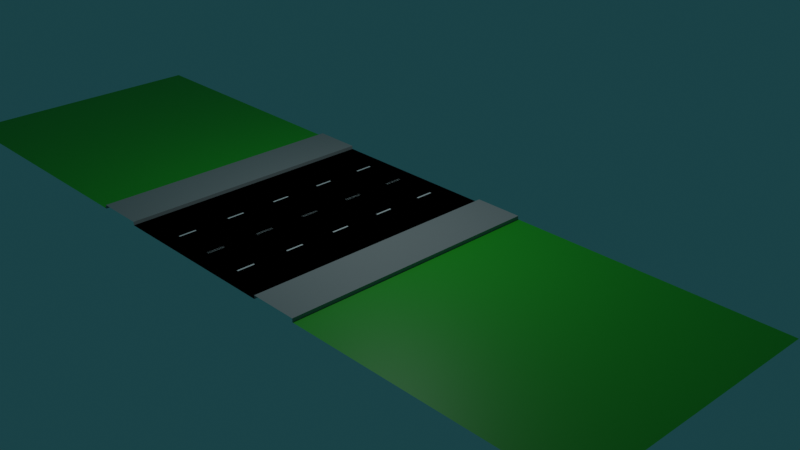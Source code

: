 # Source: DrogaMiasto2.blend  (saved by Blender 2.82.7; exported with 4.5.12 LTS)
import bpy
from mathutils import Matrix  # noqa: F401  (used for matrix-valued properties, if any)

bpy.ops.wm.read_factory_settings(use_empty=True)
scene = bpy.context.scene
scene.name = 'Scene'

# ---- collections
col_collection = bpy.data.collections.new('Collection'); scene.collection.children.link(col_collection)

# ---- materials (node trees are filled in below, after node groups)
mat_droga = bpy.data.materials.new('Droga')
mat_droga.use_transparent_shadow = False
mat_pasy = bpy.data.materials.new('pasy')
mat_pasy.use_transparent_shadow = False
mat_chodnik = bpy.data.materials.new('Chodnik')
mat_chodnik.use_transparent_shadow = False
mat_trawa = bpy.data.materials.new('Trawa')
mat_trawa.use_transparent_shadow = False

# ---- material node trees
mat_droga.use_nodes = True; mat_droga.node_tree.nodes.clear()
_N = mat_droga.node_tree.nodes; _L = mat_droga.node_tree.links
n0 = _N.new('ShaderNodeOutputMaterial'); n0.name = 'Material Output'; n0.location = (300, 300)
n1 = _N.new('ShaderNodeBsdfPrincipled'); n1.name = 'Principled BSDF'; n1.location = (10, 300)
n1.distribution = 'GGX'
n1.subsurface_method = 'BURLEY'
n1.inputs[0].default_value = (0.0, 0.0, 0.0, 1.0)
n1.inputs[2].default_value = 1.0
n1.inputs[3].default_value = 1.45
n1.inputs[13].default_value = 0.0
n1.inputs[27].default_value = (0.0, 0.0, 0.0, 1.0)
n1.inputs[28].default_value = 1.0
_L.new(n1.outputs[0], n0.inputs[0])
n0.is_active_output = True
mat_pasy.use_nodes = True; mat_pasy.node_tree.nodes.clear()
_N = mat_pasy.node_tree.nodes; _L = mat_pasy.node_tree.links
n0 = _N.new('ShaderNodeOutputMaterial'); n0.name = 'Material Output'; n0.location = (300, 300)
n1 = _N.new('ShaderNodeBsdfPrincipled'); n1.name = 'Principled BSDF'; n1.location = (10, 300)
n1.distribution = 'GGX'
n1.subsurface_method = 'BURLEY'
n1.inputs[3].default_value = 1.45
n1.inputs[27].default_value = (0.0, 0.0, 0.0, 1.0)
n1.inputs[28].default_value = 1.0
_L.new(n1.outputs[0], n0.inputs[0])
n0.is_active_output = True
mat_chodnik.use_nodes = True; mat_chodnik.node_tree.nodes.clear()
_N = mat_chodnik.node_tree.nodes; _L = mat_chodnik.node_tree.links
n0 = _N.new('ShaderNodeOutputMaterial'); n0.name = 'Material Output'; n0.location = (300, 300)
n1 = _N.new('ShaderNodeBsdfPrincipled'); n1.name = 'Principled BSDF'; n1.location = (10, 300)
n1.distribution = 'GGX'
n1.subsurface_method = 'BURLEY'
n1.inputs[0].default_value = (0.3185, 0.3185, 0.3185, 1.0)
n1.inputs[3].default_value = 1.45
n1.inputs[27].default_value = (0.0, 0.0, 0.0, 1.0)
n1.inputs[28].default_value = 1.0
_L.new(n1.outputs[0], n0.inputs[0])
n0.is_active_output = True
mat_trawa.use_nodes = True; mat_trawa.node_tree.nodes.clear()
_N = mat_trawa.node_tree.nodes; _L = mat_trawa.node_tree.links
n0 = _N.new('ShaderNodeOutputMaterial'); n0.name = 'Material Output'; n0.location = (300, 300)
n1 = _N.new('ShaderNodeBsdfPrincipled'); n1.name = 'Principled BSDF'; n1.location = (10, 300)
n1.distribution = 'GGX'
n1.subsurface_method = 'BURLEY'
n1.inputs[0].default_value = (0.01923, 0.42, 0.0134, 1.0)
n1.inputs[3].default_value = 1.45
n1.inputs[27].default_value = (0.0, 0.0, 0.0, 1.0)
n1.inputs[28].default_value = 1.0
_L.new(n1.outputs[0], n0.inputs[0])
n0.is_active_output = True

# ---- world
world_world = bpy.data.worlds.new('World'); scene.world = world_world
world_world.use_nodes = True; world_world.node_tree.nodes.clear()
_N = world_world.node_tree.nodes; _L = world_world.node_tree.links
n0 = _N.new('ShaderNodeOutputWorld'); n0.name = 'World Output'; n0.location = (300, 300)
n1 = _N.new('ShaderNodeBackground'); n1.name = 'Background'; n1.location = (10, 300)
n1.inputs[0].default_value = (0.009879, 0.04471, 0.05087, 1.0)
_L.new(n1.outputs[0], n0.inputs[0])
n0.is_active_output = True
world_world.color = (0.05088, 0.05088, 0.05088)
world_world.use_sun_shadow = False
world_world.sun_shadow_jitter_overblur = 0.0

# ---- cameras
cam_camera = bpy.data.cameras.new('Camera')
cam_camera.clip_end = 100.0
cam_camera.ortho_scale = 7.314

# ---- lights
light_light = bpy.data.lights.new('Light', 'POINT')
light_light.color = (0.8253, 0.9711, 1.0)
light_light.specular_factor = 2.0
light_light.transmission_factor = 0.0
light_light.energy = 2000.0
light_light.shadow_soft_size = 0.1
light_light.shadow_maximum_resolution = 0.006
light_light.use_absolute_resolution = True

# ---- meshes
me_plane = bpy.data.meshes.new('Plane')
me_plane.from_pydata([(-1.0, -1.003, 0.0), (-1.0, 0.8776, 0.0), (-0.6506, 0.8776, 0.0), (-0.6506, -1.003, 0.0), (-1.0, 0.8776, 0.02508), (-1.0, -1.003, 0.02508), (-0.6506, 0.8776, 0.02508), (-0.6506, -1.003, 0.02508), (-0.3183, -0.1279, 0.001617), (-0.3183, -0.00255, 0.001617), (-0.3057, -0.1279, 0.001617), (-0.3057, -0.00255, 0.001617), (-0.3183, -0.5023, 0.001617), (-0.3183, -0.377, 0.001617), (-0.3057, -0.5023, 0.001617), (-0.3057, -0.377, 0.001617), (-0.3183, -0.8776, 0.001617), (-0.3183, -0.7522, 0.001617), (-0.3057, -0.8776, 0.001617), (-0.3057, -0.7522, 0.001617), (-0.3183, 0.6257, 0.001617), (-0.3183, 0.7511, 0.001617), (-0.3057, 0.6257, 0.001617), (-0.3057, 0.7511, 0.001617), (-0.3183, 0.2505, 0.001617), (-0.3183, 0.3758, 0.001617), (-0.3057, 0.2505, 0.001617), (-0.3057, 0.3758, 0.001617), (-3.003, -1.003, 0.0), (-0.9971, -1.003, 0.0), (-3.003, 0.8777, 0.0), (-0.9971, 0.8777, 0.0), (-0.0002364, -1.003, 0.0), (-0.0002364, 0.8776, 0.0), (-0.005481, -0.1279, 0.001617), (-0.005481, -0.00255, 0.001617), (0.007058, -0.1279, 0.001617), (0.007058, -0.00255, 0.001617), (-0.005481, -0.5023, 0.001617), (-0.005481, -0.377, 0.001617), (0.007058, -0.5023, 0.001617), (0.007058, -0.377, 0.001617), (-0.005481, -0.8776, 0.001617), (-0.005481, -0.7522, 0.001617), (0.007058, -0.8776, 0.001617), (0.007058, -0.7522, 0.001617), (-0.005481, 0.6257, 0.001617), (-0.005481, 0.7511, 0.001617), (0.007058, 0.6257, 0.001617), (0.007058, 0.7511, 0.001617), (-0.005481, 0.2505, 0.001617), (-0.005481, 0.3758, 0.001617), (0.007058, 0.2505, 0.001617), (0.007058, 0.3758, 0.001617)], [], [(1, 0, 5, 4), (5, 7, 6, 4), (3, 2, 6, 7), (8, 10, 11, 9), (12, 13, 15, 14), (16, 18, 19, 17), (20, 22, 23, 21), (24, 26, 27, 25), (28, 29, 31, 30), (3, 32, 33, 2), (34, 36, 37, 35), (38, 39, 41, 40), (42, 44, 45, 43), (46, 48, 49, 47), (50, 52, 53, 51)])
me_plane.polygons.foreach_set('material_index', [2, 2, 2, 1, 1, 1, 1, 1, 3, 0, 1, 1, 1, 1, 1])
_uv = me_plane.uv_layers.new(name='UVMap')
_uv.uv.foreach_set('vector', [0.0, 0.0, 0.0, 0.0, 0.0, 0.0, 0.0, 0.0, 0.0, 0.0, 0.1747, 0.0, 0.1747, 1.0, 0.0, 1.0, 0.1747, 0.0, 0.1747, 1.0, 0.1747, 1.0, 0.1747, 0.0, 0.0, 0.0, 0.5, 0.0, 0.5, 1.0, 0.0, 1.0, 0.0, 0.0, 0.0, 1.0, 0.5, 1.0, 0.5, 0.0, 0.0, 0.0, 0.5, 0.0, 0.5, 1.0, 0.0, 1.0, 0.0, 0.0, 0.5, 0.0, 0.5, 1.0, 0.0, 1.0, 0.0, 0.0, 0.5, 0.0, 0.5, 1.0, 0.0, 1.0, 0.0, 0.0, 1.0, 0.0, 1.0, 1.0, 0.0, 1.0, 0.1747, 0.0, 0.4987, 0.0, 0.4987, 1.0, 0.1747, 1.0, 0.0, 0.0, 0.5, 0.0, 0.5, 1.0, 0.0, 1.0, 0.0, 0.0, 0.0, 1.0, 0.5, 1.0, 0.5, 0.0, 0.0, 0.0, 0.5, 0.0, 0.5, 1.0, 0.0, 1.0, 0.0, 0.0, 0.5, 0.0, 0.5, 1.0, 0.0, 1.0, 0.0, 0.0, 0.5, 0.0, 0.5, 1.0, 0.0, 1.0])
me_plane.materials.append(mat_droga)
me_plane.materials.append(mat_pasy)
me_plane.materials.append(mat_chodnik)
me_plane.materials.append(mat_trawa)
me_plane.use_remesh_fix_poles = True
me_plane.use_remesh_preserve_attributes = False
me_plane.use_mirror_vertex_groups = False
me_plane.update()

# ---- objects
ob_light = bpy.data.objects.new('Light', light_light)
ob_camera = bpy.data.objects.new('Camera', cam_camera)
ob_drogamiasto = bpy.data.objects.new('DrogaMiasto', me_plane)

# ---- transforms, parenting, visibility, modifiers, constraints
ob_light.location = (4.076, 1.005, 15.3)
ob_light.rotation_euler = (0.6503, 0.05522, 1.866)
ob_light.lock_rotations_4d = False
ob_light.empty_display_type = 'ARROWS'
ob_light.color = (0.0, 0.0, 0.0, 0.0)
ob_light.lineart.crease_threshold = 0.0
ob_camera.location = (41.7, -33.28, 25.63)
ob_camera.rotation_euler = (1.109, 0.0, 0.8149)
ob_camera.lock_rotations_4d = False
ob_camera.empty_display_type = 'ARROWS'
ob_camera.color = (0.0, 0.0, 0.0, 0.0)
ob_camera.display_type = 'WIRE'
ob_camera.lineart.crease_threshold = 0.0
ob_drogamiasto.location = (0.0, 0.0, 0.0)
ob_drogamiasto.scale = (7.976, 7.976, 7.976)
ob_drogamiasto.lineart.crease_threshold = 0.0
_m = ob_drogamiasto.modifiers.new('Mirror', 'MIRROR')

# ---- collection membership
col_collection.objects.link(ob_light)
col_collection.objects.link(ob_camera)
col_collection.objects.link(ob_drogamiasto)

# ---- scene / render settings (as saved in the file)
scene.camera = ob_camera
scene.frame_start = 1; scene.frame_end = 250; scene.frame_set(1)
scene.render.engine = 'BLENDER_EEVEE_NEXT'
scene.render.use_motion_blur = True
scene.cycles.use_denoising = False
scene.cycles.samples = 128
scene.cycles.sampling_pattern = 'TABULATED_SOBOL'
scene.cycles.use_adaptive_sampling = False
scene.cycles.use_light_tree = False
scene.eevee.use_gtao = True
scene.view_settings.view_transform = 'Filmic'
bpy.context.view_layer.update()
